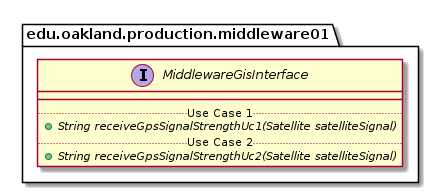

The diagram above was rendered by PlantUML. Its source (embedded in the PNG):
@startuml MiddlewareGisInterface

package edu.oakland.production.middleware01 {
    interface MiddlewareGisInterface {
        __
        .. Use Case 1 ..
        {abstract} + String receiveGpsSignalStrengthUc1(Satellite satelliteSignal)
        .. Use Case 2 ..
        {abstract} + String receiveGpsSignalStrengthUc2(Satellite satelliteSignal)
    }
}

@enduml